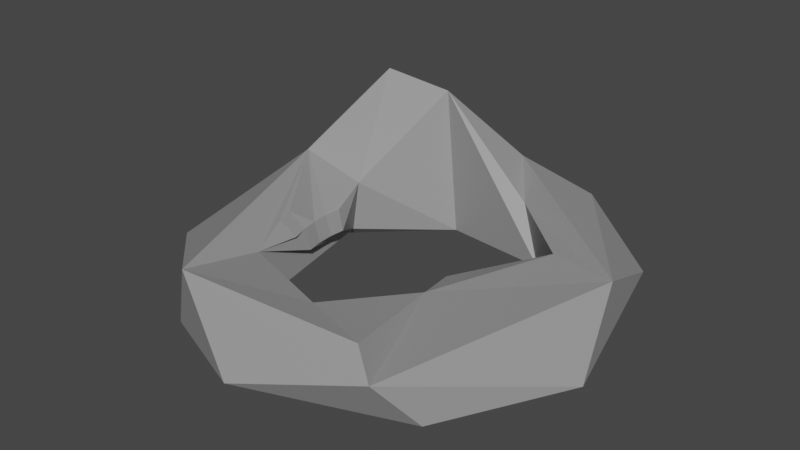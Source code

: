 # Source: rock5.blend  (saved by Blender 3.3.6; exported with 4.5.12 LTS)
import bpy
from mathutils import Matrix  # noqa: F401  (used for matrix-valued properties, if any)

bpy.ops.wm.read_factory_settings(use_empty=True)
scene = bpy.context.scene
scene.name = 'Scene'

# ---- collections
col_collection = bpy.data.collections.new('Collection'); scene.collection.children.link(col_collection)

# ---- materials (node trees are filled in below, after node groups)
mat_rock = bpy.data.materials.new('Rock')
mat_rock.use_transparent_shadow = False

# ---- material node trees
mat_rock.use_nodes = True; mat_rock.node_tree.nodes.clear()
_N = mat_rock.node_tree.nodes; _L = mat_rock.node_tree.links
n0 = _N.new('ShaderNodeBsdfPrincipled'); n0.name = 'Principled BSDF'; n0.location = (10, 300)
n0.distribution = 'GGX'
n0.subsurface_method = 'RANDOM_WALK_SKIN'
n0.inputs[0].default_value = (0.3108, 0.3108, 0.3108, 1.0)
n0.inputs[3].default_value = 1.45
n0.inputs[27].default_value = (0.0, 0.0, 0.0, 1.0)
n0.inputs[28].default_value = 1.0
n1 = _N.new('ShaderNodeOutputMaterial'); n1.name = 'Material Output'; n1.location = (300, 300)
_L.new(n0.outputs[0], n1.inputs[0])
n1.is_active_output = True

# ---- world
world_world = bpy.data.worlds.new('World'); scene.world = world_world
world_world.use_nodes = True; world_world.node_tree.nodes.clear()
_N = world_world.node_tree.nodes; _L = world_world.node_tree.links
n0 = _N.new('ShaderNodeOutputWorld'); n0.name = 'World Output'; n0.location = (300, 300)
n1 = _N.new('ShaderNodeBackground'); n1.name = 'Background'; n1.location = (10, 300)
n1.inputs[0].default_value = (0.05088, 0.05088, 0.05088, 1.0)
_L.new(n1.outputs[0], n0.inputs[0])
n0.is_active_output = True
world_world.color = (0.05088, 0.05088, 0.05088)
world_world.use_sun_shadow = False
world_world.sun_shadow_jitter_overblur = 0.0

# ---- meshes
me_torus = bpy.data.meshes.new('Torus')
me_torus.from_pydata([(0.2672, 0.05737, -0.009267), (0.7499, 0.2527, -0.1538), (1.064, 0.7503, 0.006959), (0.7536, 0.3267, 0.1841), (1.23, -0.1045, -0.1996), (0.4607, 0.6502, -0.1375), (0.2652, 0.7902, 0.1503), (0.5012, 1.133, 0.1549), (0.6648, 0.9352, -0.2404), (0.06185, 1.257, -0.1483), (0.03564, 1.098, 0.2805), (-0.3852, 0.8973, 0.6493), (-0.2636, 0.8492, -0.2203), (-0.749, 0.9968, -0.1494), (-0.532, 1.087, 0.523), (-0.7892, 0.8408, 0.7156), (-0.6612, 0.3983, 0.1445), (-0.7039, 0.3903, -0.1759), (-1.115, 0.123, -0.2466), (-1.237, 0.3597, -0.03488), (-0.5883, 0.1419, 0.08693), (-0.5551, 0.1375, -0.03807), (-1.082, 0.4068, 0.2451), (-0.595, 0.03961, 0.08693), (-0.5615, 0.03961, -0.03807), (-0.5883, -0.06265, 0.08693), (-0.5551, -0.05828, -0.03807), (-1.185, -0.4998, -0.008608), (-0.6567, -0.1869, 0.1784), (-0.5683, -0.1632, 0.08693), (-0.536, -0.1545, -0.03807), (-0.6199, -0.2952, 0.1784), (-0.5354, -0.2602, 0.08693), (-0.4289, -0.7023, -0.1257), (-0.7457, -0.9428, -0.2178), (-0.5165, -0.5637, 0.1267), (-0.5233, -1.069, 0.2359), (-0.03649, -1.267, -0.1218), (0.1197, -0.8069, 0.1707), (0.5774, -0.9946, 0.2235), (0.3382, -0.8409, -0.2218), (0.71, -1.074, 0.0944), (0.8395, -0.8581, -0.187), (0.004298, -0.5204, -0.0318), (0.9275, -0.3697, -0.2434), (0.3798, -0.2703, 0.08316), (1.167, 0.2152, 0.2223), (-0.5883, -0.06265, 0.08693), (-0.5551, -0.05828, -0.03807), (-0.5683, -0.1632, 0.08693), (-0.536, -0.1545, -0.03807), (-0.595, 0.03961, 0.08693), (-0.5615, 0.03961, -0.03807), (-0.5883, 0.1419, 0.08693), (-0.5551, 0.1375, -0.03807), (-0.6199, -0.2952, 0.1784), (-0.5354, -0.2602, 0.08693), (-0.6567, -0.1869, 0.1784)], [], [(2, 46, 4), (1, 4, 44), (3, 5, 1), (8, 2, 4), (6, 5, 3), (5, 8, 4), (7, 10, 46), (10, 6, 46), (6, 11, 5), (12, 8, 5), (10, 11, 6), (14, 11, 10), (12, 9, 8), (13, 14, 9), (14, 15, 11), (16, 12, 11), (18, 13, 12), (13, 19, 15), (19, 22, 15), (18, 19, 13), (21, 17, 16), (30, 48, 50), (24, 17, 21), (26, 17, 24), (18, 27, 19), (27, 22, 19), (25, 49, 47), (30, 17, 26), (23, 52, 51), (29, 35, 30), (35, 17, 30), (33, 18, 17), (22, 35, 31), (31, 35, 32), (34, 36, 27), (33, 34, 18), (2, 8, 9, 7), (37, 36, 34), (38, 33, 35), (39, 38, 36), (37, 41, 36), (40, 42, 37), (43, 40, 38), (44, 40, 43), (39, 45, 38), (38, 45, 43), (44, 42, 40), (45, 44, 43), (42, 4, 41), (4, 46, 41), (45, 0, 44), (46, 3, 45), (0, 1, 44), (31, 56, 55), (21, 53, 54), (28, 55, 57), (20, 51, 53), (29, 50, 49), (26, 47, 48), (32, 49, 56), (29, 57, 49), (24, 54, 52), (3, 1, 0), (1, 5, 4), (46, 6, 3), (2, 7, 46), (23, 20, 16, 22), (9, 10, 7), (5, 11, 12), (9, 14, 10), (12, 13, 9), (13, 15, 14), (16, 17, 12), (17, 18, 12), (15, 16, 11), (22, 16, 15), (20, 21, 16), (24, 23, 25, 26), (30, 26, 48), (22, 25, 23), (25, 22, 28, 29), (52, 54, 53, 51), (25, 29, 49), (22, 31, 28), (23, 24, 52), (29, 32, 35), (18, 34, 27), (27, 36, 22), (35, 33, 17), (22, 36, 35), (36, 38, 35), (33, 40, 34), (40, 37, 34), (41, 39, 36), (38, 40, 33), (37, 42, 41), (41, 45, 39), (44, 4, 42), (41, 46, 45), (3, 0, 45), (50, 48, 47, 49), (49, 57, 55, 56), (31, 32, 56), (21, 20, 53), (28, 31, 55), (20, 23, 51), (29, 30, 50), (26, 25, 47), (32, 29, 49), (29, 28, 57), (24, 21, 54)])
_uv = me_torus.uv_layers.new(name='UVMap')
_uv.uv.foreach_set('vector', [0.5983, 0.5037, 0.5325, 0.6303, 0.4918, 0.395, 0.5506, 0.07693, 0.4918, 0.395, 0.447, 0.1911, 0.56, 0.8558, 0.6827, 1.0, 0.5607, 1.0, 0.6536, 0.3442, 0.5983, 0.5037, 0.4918, 0.395, 0.6964, 0.9033, 0.6827, 1.0, 0.56, 0.8558, 0.6534, 0.0865, 0.6536, 0.3442, 0.4918, 0.395, 0.6841, 0.5976, 0.744, 0.7192, 0.5325, 0.6303, 0.744, 0.7192, 0.6964, 0.9033, 0.5325, 0.6303, 0.6964, 0.9033, 0.8009, 0.8289, 0.6827, 1.0, 0.8083, 0.1883, 0.6536, 0.3442, 0.6534, 0.0865, 0.744, 0.7192, 0.8009, 0.8289, 0.6964, 0.9033, 0.8163, 0.6926, 0.8009, 0.8289, 0.744, 0.7192, 0.8083, 0.1883, 0.7416, 0.4414, 0.6536, 0.3442, 0.8548, 0.4599, 0.8163, 0.6926, 0.7416, 0.4414, 0.8163, 0.6926, 0.8702, 0.752, 0.8009, 0.8289, 0.9102, 2.22e-16, 0.8083, 0.1883, 0.799, 2.22e-16, 0.9647, 0.3083, 0.8548, 0.4599, 0.8083, 0.1883, 0.8548, 0.4599, 0.9538, 0.4751, 0.8702, 0.752, 0.9538, 0.4751, 0.9424, 0.6827, 0.8702, 0.752, 0.9647, 0.3083, 0.9538, 0.4751, 0.8548, 0.4599, 0.9792, 2.22e-16, 0.9248, 0.1212, 0.9102, 2.22e-16, 0.04167, 2.22e-16, 0.02083, 2.22e-16, 0.04167, 2.22e-16, 1.0, 2.22e-16, 0.9248, 0.1212, 0.9792, 2.22e-16, 0.02083, 2.22e-16, 0.01226, 0.1637, 8.882e-16, 2.22e-16, 0.02555, 0.3098, 0.06654, 0.4918, 0.003933, 0.4479, 0.06654, 0.4918, 0.00301, 0.7164, 0.003933, 0.4479, 0.02083, 0.9167, 0.04167, 0.9167, 0.02083, 0.9167, 0.04167, 2.22e-16, 0.01226, 0.1637, 0.02083, 2.22e-16, 8.882e-16, 0.9167, 8.882e-16, 1.0, 8.882e-16, 0.9167, 0.04167, 0.9167, 0.1245, 0.921, 0.04167, 1.0, 0.1223, 2.22e-16, 0.01226, 0.1637, 0.04167, 2.22e-16, 0.1635, 0.089, 0.02555, 0.3098, 0.01226, 0.1637, 0.00301, 0.7164, 0.1245, 0.921, 0.0625, 0.8333, 0.0625, 0.8333, 0.1245, 0.921, 0.0625, 0.9167, 0.1469, 0.3635, 0.1744, 0.6403, 0.06654, 0.4918, 0.1635, 0.089, 0.1469, 0.3635, 0.02555, 0.3098, 0.5983, 0.5037, 0.6536, 0.3442, 0.7416, 0.4414, 0.6841, 0.5976, 0.2456, 0.4387, 0.1744, 0.6403, 0.1469, 0.3635, 0.3086, 0.8445, 0.2467, 1.0, 0.1245, 0.921, 0.3434, 0.6554, 0.3086, 0.8445, 0.1744, 0.6403, 0.2456, 0.4387, 0.3423, 0.5481, 0.1744, 0.6403, 0.3009, 0.1365, 0.3707, 0.3873, 0.2456, 0.4387, 0.3518, 0.931, 0.3005, 1.0, 0.3086, 0.8445, 0.447, 0.1911, 0.3009, 0.1365, 0.338, 0.01963, 0.3434, 0.6554, 0.4336, 0.8882, 0.3086, 0.8445, 0.3086, 0.8445, 0.4336, 0.8882, 0.3518, 0.931, 0.447, 0.1911, 0.3707, 0.3873, 0.3009, 0.1365, 0.429, 2.22e-16, 0.447, 0.1911, 0.338, 0.01963, 0.3707, 0.3873, 0.4918, 0.395, 0.3423, 0.5481, 0.4918, 0.395, 0.5325, 0.6303, 0.3423, 0.5481, 0.429, 2.22e-16, 0.5158, 6.305e-05, 0.447, 0.1911, 0.5325, 0.6303, 0.56, 0.8558, 0.4336, 0.8882, 0.5158, 6.305e-05, 0.5506, 0.07693, 0.447, 0.1911, 0.0625, 0.8333, 0.0625, 0.9167, 0.0625, 0.8333, 0.9792, 1.0, 0.9792, 0.9167, 0.9792, 1.0, 0.04167, 0.8333, 0.0625, 0.8333, 0.04167, 0.8333, 0.9792, 0.9167, 1.0, 0.9167, 0.9792, 0.9167, 0.04167, 0.9167, 0.04167, 1.0, 0.04167, 0.9167, 0.02083, 1.0, 0.02083, 0.9167, 0.02083, 1.0, 0.0625, 0.9167, 0.04167, 0.9167, 0.0625, 0.9167, 0.04167, 0.9167, 0.04167, 0.8333, 0.04167, 0.9167, 1.0, 2.22e-16, 0.9792, 2.22e-16, 1.0, 2.22e-16, 0.56, 0.8558, 0.5607, 1.0, 0.5004, 0.9258, 0.5506, 0.07693, 0.6534, 0.0865, 0.4918, 0.395, 0.5325, 0.6303, 0.6964, 0.9033, 0.56, 0.8558, 0.5983, 0.5037, 0.6841, 0.5976, 0.5325, 0.6303, 1.0, 0.9167, 0.9792, 0.9167, 0.925, 0.9195, 0.9424, 0.6827, 0.7416, 0.4414, 0.744, 0.7192, 0.6841, 0.5976, 0.6534, 0.0865, 0.799, 2.22e-16, 0.8083, 0.1883, 0.7416, 0.4414, 0.8163, 0.6926, 0.744, 0.7192, 0.8083, 0.1883, 0.8548, 0.4599, 0.7416, 0.4414, 0.8548, 0.4599, 0.8702, 0.752, 0.8163, 0.6926, 0.9102, 2.22e-16, 0.9248, 0.1212, 0.8083, 0.1883, 0.9248, 0.1212, 0.9647, 0.3083, 0.8083, 0.1883, 0.8702, 0.752, 0.925, 0.9195, 0.8009, 0.8289, 0.9424, 0.6827, 0.925, 0.9195, 0.8702, 0.752, 0.9792, 0.9167, 0.9792, 1.0, 0.925, 0.9195, 8.882e-16, 1.0, 8.882e-16, 0.9167, 0.02083, 0.9167, 0.02083, 1.0, 0.04167, 2.22e-16, 0.02083, 2.22e-16, 0.02083, 2.22e-16, 0.00301, 0.7164, 0.02083, 0.9167, 8.882e-16, 0.9167, 0.02083, 0.9167, 0.00301, 0.7164, 0.04167, 0.8333, 0.04167, 0.9167, 1.0, 1.0, 0.9792, 1.0, 0.9792, 0.9167, 1.0, 0.9167, 0.02083, 0.9167, 0.04167, 0.9167, 0.04167, 0.9167, 0.00301, 0.7164, 0.0625, 0.8333, 0.04167, 0.8333, 8.882e-16, 0.9167, 8.882e-16, 1.0, 8.882e-16, 1.0, 0.04167, 0.9167, 0.0625, 0.9167, 0.1245, 0.921, 0.02555, 0.3098, 0.1469, 0.3635, 0.06654, 0.4918, 0.06654, 0.4918, 0.1744, 0.6403, 0.00301, 0.7164, 0.1223, 2.22e-16, 0.1635, 0.089, 0.01226, 0.1637, 0.00301, 0.7164, 0.1744, 0.6403, 0.1245, 0.921, 0.1744, 0.6403, 0.3086, 0.8445, 0.1245, 0.921, 0.1635, 0.089, 0.3009, 0.1365, 0.1469, 0.3635, 0.3009, 0.1365, 0.2456, 0.4387, 0.1469, 0.3635, 0.3423, 0.5481, 0.3434, 0.6554, 0.1744, 0.6403, 0.3086, 0.8445, 0.3005, 1.0, 0.2467, 1.0, 0.2456, 0.4387, 0.3707, 0.3873, 0.3423, 0.5481, 0.3423, 0.5481, 0.4336, 0.8882, 0.3434, 0.6554, 0.447, 0.1911, 0.4918, 0.395, 0.3707, 0.3873, 0.3423, 0.5481, 0.5325, 0.6303, 0.4336, 0.8882, 0.56, 0.8558, 0.5004, 0.9258, 0.4336, 0.8882, 0.04167, 1.0, 0.02083, 1.0, 0.02083, 0.9167, 0.04167, 0.9167, 0.04167, 0.9167, 0.04167, 0.8333, 0.0625, 0.8333, 0.0625, 0.9167, 0.0625, 0.8333, 0.0625, 0.9167, 0.0625, 0.9167, 0.9792, 1.0, 0.9792, 0.9167, 0.9792, 0.9167, 0.04167, 0.8333, 0.0625, 0.8333, 0.0625, 0.8333, 0.9792, 0.9167, 1.0, 0.9167, 1.0, 0.9167, 0.04167, 0.9167, 0.04167, 1.0, 0.04167, 1.0, 0.02083, 1.0, 0.02083, 0.9167, 0.02083, 0.9167, 0.0625, 0.9167, 0.04167, 0.9167, 0.04167, 0.9167, 0.04167, 0.9167, 0.04167, 0.8333, 0.04167, 0.8333, 1.0, 2.22e-16, 0.9792, 2.22e-16, 0.9792, 2.22e-16])
me_torus.materials.append(mat_rock)
me_torus.use_remesh_fix_poles = True
me_torus.use_remesh_preserve_attributes = False
me_torus.update()

# ---- objects
ob_rockring = bpy.data.objects.new('RockRing', me_torus)

# ---- transforms, parenting, visibility, modifiers, constraints
ob_rockring.location = (0.0, 0.0, 0.09606)
ob_rockring.scale = (0.5978, 0.5978, 0.5978)

# ---- collection membership
col_collection.objects.link(ob_rockring)

# ---- scene / render settings (as saved in the file)
scene.frame_start = 1; scene.frame_end = 250; scene.frame_set(1)
scene.render.engine = 'BLENDER_EEVEE_NEXT'
scene.cycles.sampling_pattern = 'TABULATED_SOBOL'
scene.cycles.use_light_tree = False
scene.view_settings.view_transform = 'Filmic'
bpy.context.view_layer.update()

# ---- added for rendering (the .blend has no active camera and no usable light): camera, sun
cam_auto = bpy.data.cameras.new('AutoCamera')
cam_auto.lens = 50.0
cam_auto.sensor_width = 36.0
cam_auto.clip_end = 1000.0
ob_auto_camera = bpy.data.objects.new('AutoCamera', cam_auto)
scene.collection.objects.link(ob_auto_camera)
ob_auto_camera.location = (2.02149, -2.43149, 1.85524)
ob_auto_camera.rotation_euler = (1.09748, -7.21219e-08, 0.694738)
scene.camera = ob_auto_camera
light_auto_sun = bpy.data.lights.new('AutoSun', 'SUN')
light_auto_sun.energy = 3.0
light_auto_sun.angle = 0.0523599
ob_auto_sun = bpy.data.objects.new('AutoSun', light_auto_sun)
scene.collection.objects.link(ob_auto_sun)
ob_auto_sun.rotation_euler = (0.872665, 0.174533, 0.523599)
bpy.context.view_layer.update()
